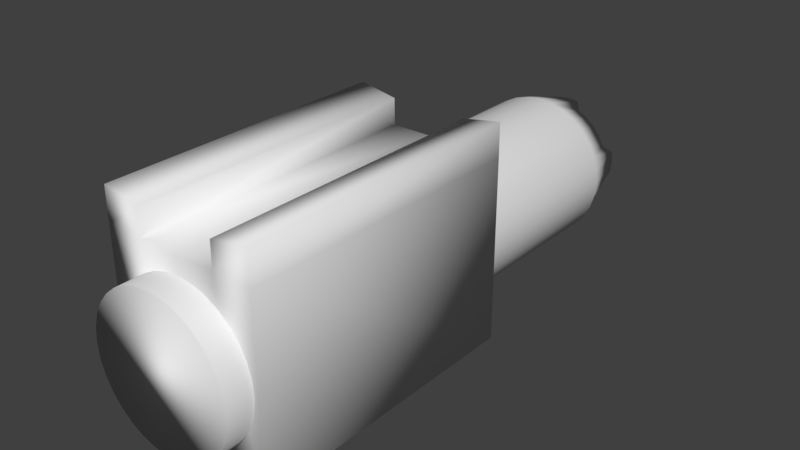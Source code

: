 # Source: laser_sight.blend  (saved by Blender 2.79.0; exported with 4.5.12 LTS)
import bpy
from mathutils import Matrix  # noqa: F401  (used for matrix-valued properties, if any)

bpy.ops.wm.read_factory_settings(use_empty=True)
scene = bpy.context.scene
scene.name = 'Scene'

# ---- collections
col_collection_1 = bpy.data.collections.new('Collection 1'); scene.collection.children.link(col_collection_1)

# ---- world
world_world = bpy.data.worlds.new('World'); scene.world = world_world
world_world.color = (0.05088, 0.05088, 0.05088)
world_world.use_sun_shadow = False
world_world.sun_shadow_jitter_overblur = 0.0
world_world.cycles.sampling_method = 'MANUAL'

# ---- meshes
me_cube_001 = bpy.data.meshes.new('Cube.001')
me_cube_001.from_pydata([(-1.0, -1.0, -1.0), (-1.0, -1.0, 1.0), (-1.0, 1.0, -1.0), (-1.0, 1.0, 1.0), (1.0, -1.0, -1.0), (1.0, -1.0, 1.0), (1.0, 1.0, -1.0), (1.0, 1.0, 1.0), (0.0, 1.0, -1.0), (0.0, 1.0, 1.0), (0.0, -1.0, -1.0), (0.0, -1.0, 1.0), (-0.5, 1.0, -1.0), (-0.5, -1.0, 1.0), (-0.5, 1.0, 1.0), (-0.5, -1.0, -1.0), (0.5, 1.0, 1.0), (0.5, -1.0, -1.0), (0.5, 1.0, -1.0), (0.5, -1.0, 1.0), (-0.9962, -1.0, 1.358), (-0.9962, 1.0, 1.358), (0.5038, 1.0, 1.284), (0.9962, 1.0, 1.358), (0.9962, -1.0, 1.358), (-0.5038, -1.0, 1.284), (-0.5038, 1.0, 1.284), (0.5038, -1.0, 1.284)], [], [(0, 1, 3, 2), (18, 16, 7, 6), (6, 7, 5, 4), (15, 13, 1, 0), (18, 6, 4, 17), (3, 1, 20, 21), (16, 9, 11, 19), (12, 8, 10, 15), (17, 19, 11, 10), (12, 14, 9, 8), (2, 3, 14, 12), (2, 12, 15, 0), (9, 14, 13, 11), (10, 11, 13, 15), (4, 5, 19, 17), (13, 14, 26, 25), (8, 18, 17, 10), (8, 9, 16, 18), (26, 21, 20, 25), (23, 22, 27, 24), (16, 19, 27, 22), (14, 3, 21, 26), (1, 13, 25, 20), (19, 5, 24, 27), (7, 16, 22, 23), (5, 7, 23, 24)])
me_cube_001.polygons.foreach_set('use_smooth', [True] * 26)
_uv = me_cube_001.uv_layers.new(name='UVMap')
_uv.uv.foreach_set('vector', [0.2155, 0.7459, 0.2155, 0.9613, 9.356e-05, 0.9613, 9.545e-05, 0.7459, 0.4698, 0.3082, 0.2543, 0.3082, 0.2543, 0.2543, 0.4698, 0.2543, 9.741e-05, 0.5304, 9.947e-05, 0.315, 0.2156, 0.315, 0.2155, 0.5304, 0.2696, 9.343e-05, 0.2696, 0.2155, 0.2157, 0.2155, 0.2157, 9.32e-05, 9.69e-05, 0.5843, 9.741e-05, 0.5304, 0.2155, 0.5304, 0.2155, 0.5843, 9.356e-05, 0.9613, 0.2155, 0.9613, 0.2155, 0.9999, 9.32e-05, 0.9999, 0.0001007, 0.1921, 0.0001012, 0.1382, 0.2156, 0.1382, 0.2156, 0.1921, 9.593e-05, 0.692, 9.641e-05, 0.6381, 0.2155, 0.6381, 0.2155, 0.692, 0.3773, 9.39e-05, 0.3773, 0.2155, 0.3235, 0.2155, 0.3235, 9.368e-05, 0.4698, 0.4159, 0.2543, 0.4159, 0.2543, 0.362, 0.4698, 0.362, 0.4698, 0.4698, 0.2543, 0.4698, 0.2543, 0.4159, 0.4698, 0.4159, 9.545e-05, 0.7459, 9.593e-05, 0.692, 0.2155, 0.692, 0.2155, 0.7459, 0.0001012, 0.1382, 0.0001017, 0.08438, 0.2156, 0.08438, 0.2156, 0.1382, 0.3235, 9.368e-05, 0.3235, 0.2155, 0.2696, 0.2155, 0.2696, 9.343e-05, 0.4312, 9.413e-05, 0.4312, 0.2155, 0.3773, 0.2155, 0.3773, 9.39e-05, 0.2156, 0.08438, 0.0001017, 0.08438, 0.000102, 0.05373, 0.2156, 0.05373, 9.641e-05, 0.6381, 9.69e-05, 0.5843, 0.2155, 0.5843, 0.2155, 0.6381, 0.4698, 0.362, 0.2543, 0.362, 0.2543, 0.3082, 0.4698, 0.3082, 0.000102, 0.05373, 0.0001025, 9.32e-05, 0.2156, 9.526e-05, 0.2156, 0.05373, 9.982e-05, 0.2764, 0.0001003, 0.2227, 0.2156, 0.2228, 0.2156, 0.2764, 0.0001007, 0.1921, 0.2156, 0.1921, 0.2156, 0.2228, 0.0001003, 0.2227, 0.2543, 0.4159, 0.2543, 0.4698, 0.2157, 0.4694, 0.2237, 0.4163, 0.2157, 0.2155, 0.2696, 0.2155, 0.2692, 0.2462, 0.2161, 0.2541, 0.3773, 0.2155, 0.4312, 0.2155, 0.4308, 0.2541, 0.3777, 0.2462, 0.2543, 0.2543, 0.2543, 0.3082, 0.2237, 0.3078, 0.2157, 0.2547, 0.2156, 0.315, 9.947e-05, 0.315, 9.982e-05, 0.2764, 0.2156, 0.2764])
me_cube_001.use_remesh_preserve_volume = False
me_cube_001.use_remesh_preserve_attributes = False
me_cube_001.use_mirror_vertex_groups = False
me_cube_001.update()
me_cylinder = bpy.data.meshes.new('Cylinder')
me_cylinder.from_pydata([(0.0, 1.0, -1.0), (0.0, 1.0, 1.0), (0.1951, 0.9808, -1.0), (0.1951, 0.9808, 1.0), (0.3827, 0.9239, -1.0), (0.3827, 0.9239, 1.0), (0.5556, 0.8315, -1.0), (0.5556, 0.8315, 1.0), (0.7071, 0.7071, -1.0), (0.7071, 0.7071, 1.0), (0.8315, 0.5556, -1.0), (0.8315, 0.5556, 1.0), (0.9239, 0.3827, -1.0), (0.9239, 0.3827, 1.0), (0.9808, 0.1951, -1.0), (0.9808, 0.1951, 1.0), (1.0, 7.55e-08, -1.0), (1.0, 7.55e-08, 1.0), (0.9808, -0.1951, -1.0), (0.9808, -0.1951, 1.0), (0.9239, -0.3827, -1.0), (0.9239, -0.3827, 1.0), (0.8315, -0.5556, -1.0), (0.8315, -0.5556, 1.0), (0.7071, -0.7071, -1.0), (0.7071, -0.7071, 1.0), (0.5556, -0.8315, -1.0), (0.5556, -0.8315, 1.0), (0.3827, -0.9239, -1.0), (0.3827, -0.9239, 1.0), (0.1951, -0.9808, -1.0), (0.1951, -0.9808, 1.0), (-3.258e-07, -1.0, -1.0), (-3.258e-07, -1.0, 1.0), (-0.1951, -0.9808, -1.0), (-0.1951, -0.9808, 1.0), (-0.3827, -0.9239, -1.0), (-0.3827, -0.9239, 1.0), (-0.5556, -0.8315, -1.0), (-0.5556, -0.8315, 1.0), (-0.7071, -0.7071, -1.0), (-0.7071, -0.7071, 1.0), (-0.8315, -0.5556, -1.0), (-0.8315, -0.5556, 1.0), (-0.9239, -0.3827, -1.0), (-0.9239, -0.3827, 1.0), (-0.9808, -0.1951, -1.0), (-0.9808, -0.1951, 1.0), (-1.0, 9.656e-07, -1.0), (-1.0, 9.656e-07, 1.0), (-0.9808, 0.1951, -1.0), (-0.9808, 0.1951, 1.0), (-0.9239, 0.3827, -1.0), (-0.9239, 0.3827, 1.0), (-0.8315, 0.5556, -1.0), (-0.8315, 0.5556, 1.0), (-0.7071, 0.7071, -1.0), (-0.7071, 0.7071, 1.0), (-0.5556, 0.8315, -1.0), (-0.5556, 0.8315, 1.0), (-0.3827, 0.9239, -1.0), (-0.3827, 0.9239, 1.0), (-0.1951, 0.9808, -1.0), (-0.1951, 0.9808, 1.0), (1.38e-07, 0.7816, -1.229), (0.1525, 0.7666, -1.229), (0.2991, 0.7221, -1.17), (0.4343, 0.6499, -1.17), (0.5527, 0.5527, -1.17), (0.6499, 0.4343, -1.17), (0.7221, 0.2991, -1.17), (0.7666, 0.1525, -1.229), (0.7816, 1.125e-07, -1.229), (0.7666, -0.1525, -1.229), (0.7221, -0.2991, -1.17), (0.6499, -0.4343, -1.17), (0.5527, -0.5527, -1.17), (0.4343, -0.6499, -1.17), (0.2991, -0.7221, -1.17), (0.1525, -0.7666, -1.229), (-1.166e-07, -0.7816, -1.229), (-0.1525, -0.7666, -1.229), (-0.2991, -0.7221, -1.17), (-0.4343, -0.6499, -1.17), (-0.5527, -0.5527, -1.17), (-0.6499, -0.4342, -1.17), (-0.7221, -0.2991, -1.17), (-0.7666, -0.1525, -1.229), (-0.7816, 8.083e-07, -1.229), (-0.7666, 0.1525, -1.229), (-0.7221, 0.2991, -1.17), (-0.6499, 0.4343, -1.17), (-0.5527, 0.5527, -1.17), (-0.4342, 0.6499, -1.17), (-0.2991, 0.7221, -1.17), (-0.1525, 0.7666, -1.229), (1.394e-07, 0.644, -1.099), (0.1256, 0.6317, -1.099), (0.2465, 0.595, -1.099), (0.3578, 0.5355, -1.099), (0.4554, 0.4554, -1.099), (0.5355, 0.3578, -1.099), (0.595, 0.2465, -1.099), (0.6317, 0.1256, -1.099), (0.644, 1.825e-07, -1.099), (0.6317, -0.1256, -1.099), (0.595, -0.2465, -1.099), (0.5355, -0.3578, -1.099), (0.4554, -0.4554, -1.099), (0.3578, -0.5355, -1.099), (0.2465, -0.595, -1.099), (0.1256, -0.6317, -1.099), (-7.043e-08, -0.644, -1.099), (-0.1256, -0.6317, -1.099), (-0.2465, -0.595, -1.099), (-0.3578, -0.5355, -1.099), (-0.4554, -0.4554, -1.099), (-0.5355, -0.3578, -1.099), (-0.595, -0.2465, -1.099), (-0.6317, -0.1256, -1.099), (-0.644, 7.558e-07, -1.099), (-0.6317, 0.1256, -1.099), (-0.595, 0.2465, -1.099), (-0.5355, 0.3578, -1.099), (-0.4554, 0.4554, -1.099), (-0.3578, 0.5355, -1.099), (-0.2465, 0.595, -1.099), (-0.1256, 0.6317, -1.099)], [], [(0, 1, 3, 2), (2, 3, 5, 4), (4, 5, 7, 6), (6, 7, 9, 8), (8, 9, 11, 10), (10, 11, 13, 12), (12, 13, 15, 14), (14, 15, 17, 16), (16, 17, 19, 18), (18, 19, 21, 20), (20, 21, 23, 22), (22, 23, 25, 24), (24, 25, 27, 26), (26, 27, 29, 28), (28, 29, 31, 30), (30, 31, 33, 32), (32, 33, 35, 34), (34, 35, 37, 36), (36, 37, 39, 38), (38, 39, 41, 40), (40, 41, 43, 42), (42, 43, 45, 44), (44, 45, 47, 46), (46, 47, 49, 48), (48, 49, 51, 50), (50, 51, 53, 52), (52, 53, 55, 54), (54, 55, 57, 56), (56, 57, 59, 58), (58, 59, 61, 60), (3, 1, 63, 61, 59, 57, 55, 53, 51, 49, 47, 45, 43, 41, 39, 37, 35, 33, 31, 29, 27, 25, 23, 21, 19, 17, 15, 13, 11, 9, 7, 5), (60, 61, 63, 62), (62, 63, 1, 0), (6, 8, 68, 67), (85, 86, 118, 117), (24, 26, 77, 76), (42, 44, 86, 85), (60, 62, 95, 94), (16, 18, 73, 72), (34, 36, 82, 81), (52, 54, 91, 90), (8, 10, 69, 68), (26, 28, 78, 77), (44, 46, 87, 86), (0, 2, 65, 64), (62, 0, 64, 95), (18, 20, 74, 73), (36, 38, 83, 82), (54, 56, 92, 91), (10, 12, 70, 69), (28, 30, 79, 78), (46, 48, 88, 87), (2, 4, 66, 65), (20, 22, 75, 74), (38, 40, 84, 83), (56, 58, 93, 92), (12, 14, 71, 70), (30, 32, 80, 79), (48, 50, 89, 88), (4, 6, 67, 66), (22, 24, 76, 75), (40, 42, 85, 84), (58, 60, 94, 93), (14, 16, 72, 71), (32, 34, 81, 80), (50, 52, 90, 89), (96, 97, 98, 99, 100, 101, 102, 103, 104, 105, 106, 107, 108, 109, 110, 111, 112, 113, 114, 115, 116, 117, 118, 119, 120, 121, 122, 123, 124, 125, 126, 127), (72, 73, 105, 104), (86, 87, 119, 118), (73, 74, 106, 105), (87, 88, 120, 119), (74, 75, 107, 106), (88, 89, 121, 120), (75, 76, 108, 107), (89, 90, 122, 121), (76, 77, 109, 108), (90, 91, 123, 122), (77, 78, 110, 109), (64, 65, 97, 96), (91, 92, 124, 123), (78, 79, 111, 110), (65, 66, 98, 97), (92, 93, 125, 124), (79, 80, 112, 111), (66, 67, 99, 98), (93, 94, 126, 125), (80, 81, 113, 112), (67, 68, 100, 99), (94, 95, 127, 126), (81, 82, 114, 113), (68, 69, 101, 100), (95, 64, 96, 127), (82, 83, 115, 114), (69, 70, 102, 101), (83, 84, 116, 115), (70, 71, 103, 102), (84, 85, 117, 116), (71, 72, 104, 103)])
me_cylinder.polygons.foreach_set('use_smooth', [True] * 98)
me_cylinder.use_remesh_preserve_volume = False
me_cylinder.use_remesh_preserve_attributes = False
me_cylinder.use_mirror_vertex_groups = False
me_cylinder.update()

# ---- objects
ob_cube = bpy.data.objects.new('Cube', me_cube_001)
ob_cylinder = bpy.data.objects.new('Cylinder', me_cylinder)

# ---- transforms, parenting, visibility, modifiers, constraints
ob_cube.location = (0.0, -0.4562, 0.0)
ob_cube.scale = (0.4579, 0.8566, 0.5395)
ob_cube.lineart.crease_threshold = 0.0
ob_cylinder.location = (0.0, 0.0, 0.0)
ob_cylinder.rotation_euler = (1.571, -0.0, 0.0)
ob_cylinder.scale = (0.4337, 0.4337, 1.477)
ob_cylinder.lineart.crease_threshold = 0.0

# ---- collection membership
col_collection_1.objects.link(ob_cube)
col_collection_1.objects.link(ob_cylinder)

# ---- scene / render settings (as saved in the file)
scene.frame_start = 1; scene.frame_end = 250; scene.frame_set(1)
scene.render.engine = 'BLENDER_EEVEE_NEXT'
scene.render.resolution_percentage = 50
scene.render.dither_intensity = 0.0
scene.cycles.use_denoising = False
scene.cycles.samples = 128
scene.cycles.sampling_pattern = 'TABULATED_SOBOL'
scene.cycles.use_adaptive_sampling = False
scene.cycles.use_light_tree = False
scene.cycles.blur_glossy = 0.0
scene.cycles.sample_clamp_indirect = 0.0
scene.view_settings.view_transform = 'Standard'
bpy.context.view_layer.update()

# ---- added for rendering (the .blend has no active camera and no usable light): camera, sun
cam_auto = bpy.data.cameras.new('AutoCamera')
cam_auto.lens = 50.0
cam_auto.sensor_width = 36.0
cam_auto.clip_end = 1000.0
ob_auto_camera = bpy.data.objects.new('AutoCamera', cam_auto)
scene.collection.objects.link(ob_auto_camera)
ob_auto_camera.location = (3.37442, -3.8802, 2.79615)
ob_auto_camera.rotation_euler = (1.09748, -7.21219e-08, 0.694738)
scene.camera = ob_auto_camera
light_auto_sun = bpy.data.lights.new('AutoSun', 'SUN')
light_auto_sun.energy = 3.0
light_auto_sun.angle = 0.0523599
ob_auto_sun = bpy.data.objects.new('AutoSun', light_auto_sun)
scene.collection.objects.link(ob_auto_sun)
ob_auto_sun.rotation_euler = (0.872665, 0.174533, 0.523599)
bpy.context.view_layer.update()
